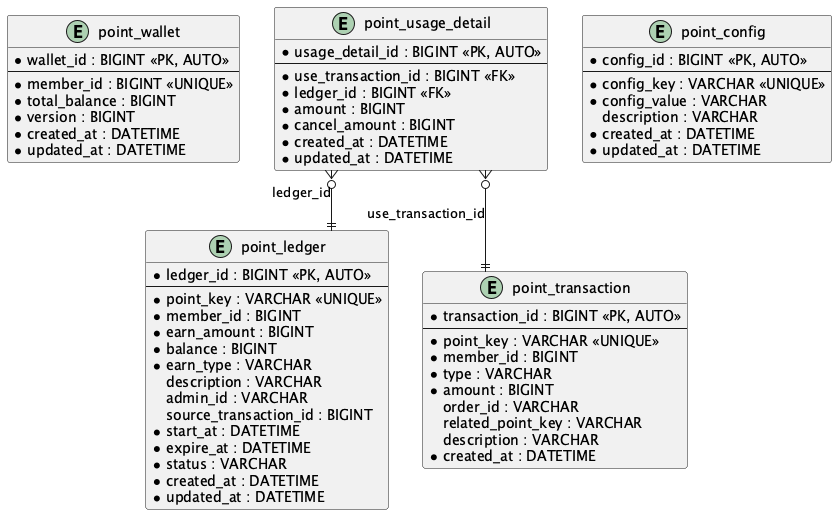

The diagram above was rendered by PlantUML. Its source (embedded in the PNG):
@startuml ERD

skinparam linetype ortho
skinparam shadowing false
skinparam defaultFontName "D2Coding"

entity "point_wallet" as wallet {
  * wallet_id : BIGINT <<PK, AUTO>>
  --
  * member_id : BIGINT <<UNIQUE>>
  * total_balance : BIGINT
  * version : BIGINT
  * created_at : DATETIME
  * updated_at : DATETIME
}

entity "point_ledger" as ledger {
  * ledger_id : BIGINT <<PK, AUTO>>
  --
  * point_key : VARCHAR <<UNIQUE>>
  * member_id : BIGINT
  * earn_amount : BIGINT
  * balance : BIGINT
  * earn_type : VARCHAR
  description : VARCHAR
  admin_id : VARCHAR
  source_transaction_id : BIGINT
  * start_at : DATETIME
  * expire_at : DATETIME
  * status : VARCHAR
  * created_at : DATETIME
  * updated_at : DATETIME
}

entity "point_transaction" as transaction {
  * transaction_id : BIGINT <<PK, AUTO>>
  --
  * point_key : VARCHAR <<UNIQUE>>
  * member_id : BIGINT
  * type : VARCHAR
  * amount : BIGINT
  order_id : VARCHAR
  related_point_key : VARCHAR
  description : VARCHAR
  * created_at : DATETIME
}

entity "point_usage_detail" as usage_detail {
  * usage_detail_id : BIGINT <<PK, AUTO>>
  --
  * use_transaction_id : BIGINT <<FK>>
  * ledger_id : BIGINT <<FK>>
  * amount : BIGINT
  * cancel_amount : BIGINT
  * created_at : DATETIME
  * updated_at : DATETIME
}

entity "point_config" as config {
  * config_id : BIGINT <<PK, AUTO>>
  --
  * config_key : VARCHAR <<UNIQUE>>
  * config_value : VARCHAR
  description : VARCHAR
  * created_at : DATETIME
  * updated_at : DATETIME
}

usage_detail }o--|| transaction : use_transaction_id
usage_detail }o--|| ledger : ledger_id

@enduml